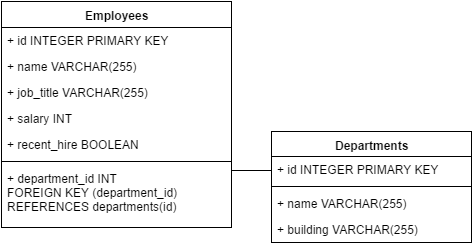

The diagram above was exported from draw.io. Its source (the exported page's mxGraphModel, read from the mxfile embedded in the PNG):
<mxGraphModel dx="731" dy="531" grid="1" gridSize="10" guides="1" tooltips="1" connect="1" arrows="1" fold="1" page="1" pageScale="1" pageWidth="826" pageHeight="1169" background="#ffffff" math="0" shadow="0">
  <root>
    <mxCell id="0" />
    <mxCell id="1" parent="0" />
    <mxCell id="288898af7793a67c-36" value="Employees" style="swimlane;html=1;fontStyle=1;align=center;verticalAlign=top;childLayout=stackLayout;horizontal=1;startSize=26;horizontalStack=0;resizeParent=1;resizeLast=0;collapsible=1;marginBottom=0;swimlaneFillColor=#ffffff;" vertex="1" parent="1">
      <mxGeometry x="10" y="40" width="230" height="226" as="geometry" />
    </mxCell>
    <mxCell id="288898af7793a67c-37" value="+ id INTEGER PRIMARY KEY" style="text;html=1;strokeColor=none;fillColor=none;align=left;verticalAlign=top;spacingLeft=4;spacingRight=4;whiteSpace=wrap;overflow=hidden;rotatable=0;points=[[0,0.5],[1,0.5]];portConstraint=eastwest;" vertex="1" parent="288898af7793a67c-36">
      <mxGeometry y="26" width="230" height="26" as="geometry" />
    </mxCell>
    <mxCell id="288898af7793a67c-58" value="+ name VARCHAR(255)" style="text;html=1;strokeColor=none;fillColor=none;align=left;verticalAlign=top;spacingLeft=4;spacingRight=4;whiteSpace=wrap;overflow=hidden;rotatable=0;points=[[0,0.5],[1,0.5]];portConstraint=eastwest;" vertex="1" parent="288898af7793a67c-36">
      <mxGeometry y="52" width="230" height="26" as="geometry" />
    </mxCell>
    <mxCell id="288898af7793a67c-45" value="+ job_title VARCHAR(255)" style="text;html=1;strokeColor=none;fillColor=none;align=left;verticalAlign=top;spacingLeft=4;spacingRight=4;whiteSpace=wrap;overflow=hidden;rotatable=0;points=[[0,0.5],[1,0.5]];portConstraint=eastwest;" vertex="1" parent="288898af7793a67c-36">
      <mxGeometry y="78" width="230" height="26" as="geometry" />
    </mxCell>
    <mxCell id="288898af7793a67c-46" value="+ salary INT" style="text;html=1;strokeColor=none;fillColor=none;align=left;verticalAlign=top;spacingLeft=4;spacingRight=4;whiteSpace=wrap;overflow=hidden;rotatable=0;points=[[0,0.5],[1,0.5]];portConstraint=eastwest;" vertex="1" parent="288898af7793a67c-36">
      <mxGeometry y="104" width="230" height="26" as="geometry" />
    </mxCell>
    <mxCell id="288898af7793a67c-47" value="+ recent_hire BOOLEAN" style="text;html=1;strokeColor=none;fillColor=none;align=left;verticalAlign=top;spacingLeft=4;spacingRight=4;whiteSpace=wrap;overflow=hidden;rotatable=0;points=[[0,0.5],[1,0.5]];portConstraint=eastwest;" vertex="1" parent="288898af7793a67c-36">
      <mxGeometry y="130" width="230" height="26" as="geometry" />
    </mxCell>
    <mxCell id="288898af7793a67c-38" value="" style="line;html=1;strokeWidth=1;fillColor=none;align=left;verticalAlign=middle;spacingTop=-1;spacingLeft=3;spacingRight=3;rotatable=0;labelPosition=right;points=[];portConstraint=eastwest;" vertex="1" parent="288898af7793a67c-36">
      <mxGeometry y="156" width="230" height="8" as="geometry" />
    </mxCell>
    <mxCell id="288898af7793a67c-39" value="+ department_id INT&lt;div&gt;FOREIGN KEY (department_id) REFERENCES departments(id)&lt;/div&gt;" style="text;html=1;strokeColor=none;fillColor=none;align=left;verticalAlign=top;spacingLeft=4;spacingRight=4;whiteSpace=wrap;overflow=hidden;rotatable=0;points=[[0,0.5],[1,0.5]];portConstraint=eastwest;" vertex="1" parent="288898af7793a67c-36">
      <mxGeometry y="164" width="230" height="62" as="geometry" />
    </mxCell>
    <mxCell id="288898af7793a67c-51" value="" style="line;html=1;strokeWidth=1;fillColor=none;align=left;verticalAlign=middle;spacingTop=-1;spacingLeft=3;spacingRight=3;rotatable=0;labelPosition=right;points=[];portConstraint=eastwest;" vertex="1" parent="1">
      <mxGeometry x="240" y="205" width="40" height="8" as="geometry" />
    </mxCell>
    <mxCell id="288898af7793a67c-53" value="&lt;b&gt;Departments&lt;/b&gt;" style="swimlane;html=1;fontStyle=0;childLayout=stackLayout;horizontal=1;startSize=25;fillColor=none;horizontalStack=0;resizeParent=1;resizeLast=0;collapsible=1;marginBottom=0;swimlaneFillColor=#ffffff;" vertex="1" parent="1">
      <mxGeometry x="280" y="170" width="200" height="111" as="geometry" />
    </mxCell>
    <mxCell id="288898af7793a67c-54" value="+ id INTEGER PRIMARY KEY" style="text;html=1;strokeColor=none;fillColor=none;align=left;verticalAlign=top;spacingLeft=4;spacingRight=4;whiteSpace=wrap;overflow=hidden;rotatable=0;points=[[0,0.5],[1,0.5]];portConstraint=eastwest;" vertex="1" parent="288898af7793a67c-53">
      <mxGeometry y="25" width="200" height="26" as="geometry" />
    </mxCell>
    <mxCell id="288898af7793a67c-57" value="" style="line;html=1;strokeWidth=1;fillColor=none;align=left;verticalAlign=middle;spacingTop=-1;spacingLeft=3;spacingRight=3;rotatable=0;labelPosition=right;points=[];portConstraint=eastwest;" vertex="1" parent="288898af7793a67c-53">
      <mxGeometry y="51" width="200" height="8" as="geometry" />
    </mxCell>
    <mxCell id="288898af7793a67c-55" value="+ name VARCHAR(255)" style="text;html=1;strokeColor=none;fillColor=none;align=left;verticalAlign=top;spacingLeft=4;spacingRight=4;whiteSpace=wrap;overflow=hidden;rotatable=0;points=[[0,0.5],[1,0.5]];portConstraint=eastwest;" vertex="1" parent="288898af7793a67c-53">
      <mxGeometry y="59" width="200" height="26" as="geometry" />
    </mxCell>
    <mxCell id="288898af7793a67c-56" value="+ building VARCHAR(255)" style="text;html=1;strokeColor=none;fillColor=none;align=left;verticalAlign=top;spacingLeft=4;spacingRight=4;whiteSpace=wrap;overflow=hidden;rotatable=0;points=[[0,0.5],[1,0.5]];portConstraint=eastwest;" vertex="1" parent="288898af7793a67c-53">
      <mxGeometry y="85" width="200" height="26" as="geometry" />
    </mxCell>
  </root>
</mxGraphModel>